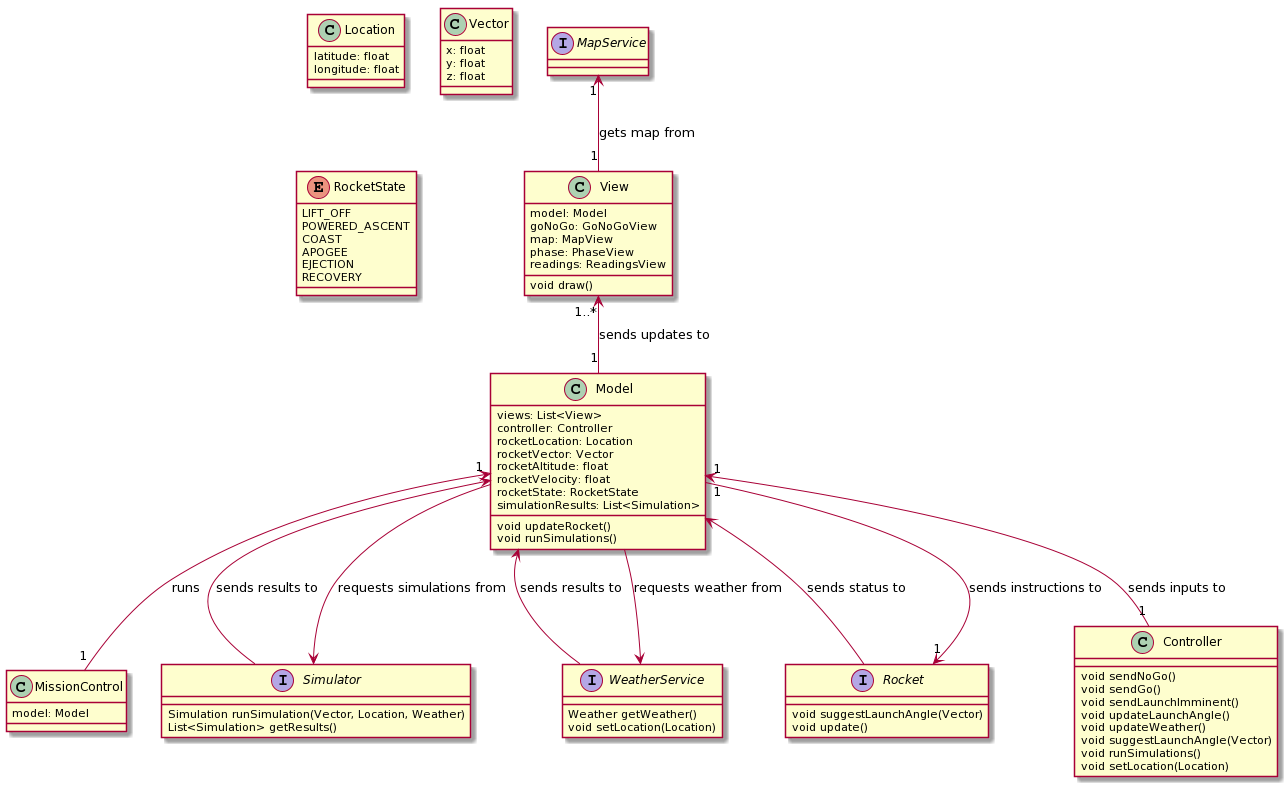

The diagram above was rendered by PlantUML. Its source (embedded in the PNG):
@startuml
class MissionControl {
  model: Model
}
Model "1" <-- "1" MissionControl : runs

class View {
  model: Model
  goNoGo: GoNoGoView
  map: MapView
  phase: PhaseView
  readings: ReadingsView
  void draw()
}
MapService "1" <-- "1" View : gets map from


class Model {
  views: List<View>
  controller: Controller
  rocketLocation: Location
  rocketVector: Vector
  rocketAltitude: float
  rocketVelocity: float
  rocketState: RocketState
  simulationResults: List<Simulation>

  void updateRocket()
  void runSimulations()
}
View "1..*" <-- "1" Model : sends updates to
Simulator <-- Model : requests simulations from
WeatherService <-- Model : requests weather from
Rocket "1" <-- "1" Model : sends instructions to

class Controller {
  void sendNoGo()
  void sendGo()
  void sendLaunchImminent()
  void updateLaunchAngle()
  void updateWeather()
  void suggestLaunchAngle(Vector)
  void runSimulations()
  void setLocation(Location)
}
Model "1" <-- "1" Controller : sends inputs to

class Location {
  latitude: float
  longitude: float
}

class Vector {
  x: float
  y: float
  z: float
}

enum RocketState {
  LIFT_OFF
  POWERED_ASCENT
  COAST
  APOGEE
  EJECTION
  RECOVERY
}

interface Rocket {
  void suggestLaunchAngle(Vector)
  void update()
}
Model <-- Rocket : sends status to

interface Simulator {
  Simulation runSimulation(Vector, Location, Weather)
  List<Simulation> getResults()
}
Model <-- Simulator : sends results to


interface WeatherService {
  Weather getWeather()
  void setLocation(Location)
}
Model <-- WeatherService : sends results to

interface MapService
@enduml